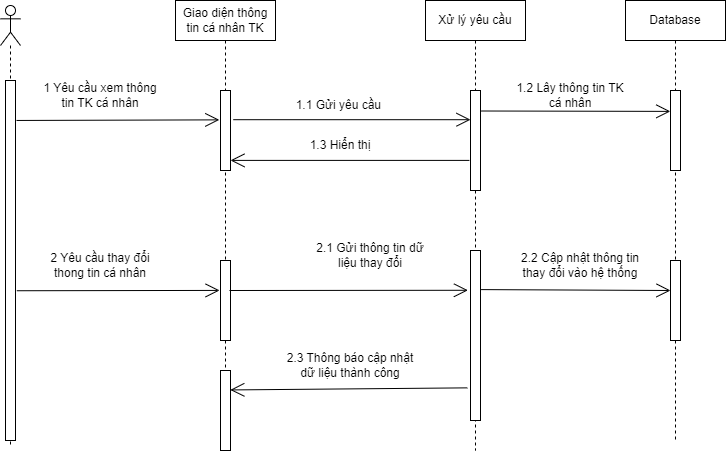

The diagram above was exported from draw.io. Its source (the exported page's mxGraphModel, read from the mxfile embedded in the PNG):
<mxGraphModel dx="1278" dy="521" grid="1" gridSize="10" guides="1" tooltips="1" connect="1" arrows="1" fold="1" page="1" pageScale="1" pageWidth="850" pageHeight="1100" math="0" shadow="0">
  <root>
    <mxCell id="0" />
    <mxCell id="1" parent="0" />
    <mxCell id="-uPCBjQyvXQQvpQWALCF-1" value="" style="shape=umlLifeline;participant=umlActor;perimeter=lifelinePerimeter;whiteSpace=wrap;html=1;container=1;collapsible=0;recursiveResize=0;verticalAlign=top;spacingTop=36;outlineConnect=0;" parent="1" vertex="1">
      <mxGeometry x="215" y="105" width="20" height="440" as="geometry" />
    </mxCell>
    <mxCell id="-uPCBjQyvXQQvpQWALCF-2" value="Giao diện thông tin cá nhân TK" style="shape=umlLifeline;perimeter=lifelinePerimeter;whiteSpace=wrap;html=1;container=1;collapsible=0;recursiveResize=0;outlineConnect=0;" parent="1" vertex="1">
      <mxGeometry x="390" y="100" width="100" height="450" as="geometry" />
    </mxCell>
    <mxCell id="x7kdHuvltTA4DeGlVC5c-1" value="" style="html=1;points=[];perimeter=orthogonalPerimeter;" parent="-uPCBjQyvXQQvpQWALCF-2" vertex="1">
      <mxGeometry x="45" y="90" width="10" height="80" as="geometry" />
    </mxCell>
    <mxCell id="x7kdHuvltTA4DeGlVC5c-3" value="" style="html=1;points=[];perimeter=orthogonalPerimeter;" parent="-uPCBjQyvXQQvpQWALCF-2" vertex="1">
      <mxGeometry x="45" y="260" width="10" height="80" as="geometry" />
    </mxCell>
    <mxCell id="x7kdHuvltTA4DeGlVC5c-11" value="" style="html=1;points=[];perimeter=orthogonalPerimeter;" parent="-uPCBjQyvXQQvpQWALCF-2" vertex="1">
      <mxGeometry x="45" y="370" width="10" height="80" as="geometry" />
    </mxCell>
    <mxCell id="-uPCBjQyvXQQvpQWALCF-3" value="Xử lý yêu cầu" style="shape=umlLifeline;perimeter=lifelinePerimeter;whiteSpace=wrap;html=1;container=1;collapsible=0;recursiveResize=0;outlineConnect=0;" parent="1" vertex="1">
      <mxGeometry x="640" y="100" width="100" height="450" as="geometry" />
    </mxCell>
    <mxCell id="x7kdHuvltTA4DeGlVC5c-2" value="" style="html=1;points=[];perimeter=orthogonalPerimeter;" parent="-uPCBjQyvXQQvpQWALCF-3" vertex="1">
      <mxGeometry x="45" y="90" width="10" height="100" as="geometry" />
    </mxCell>
    <mxCell id="x7kdHuvltTA4DeGlVC5c-4" value="" style="html=1;points=[];perimeter=orthogonalPerimeter;" parent="-uPCBjQyvXQQvpQWALCF-3" vertex="1">
      <mxGeometry x="45" y="250" width="10" height="170" as="geometry" />
    </mxCell>
    <mxCell id="-uPCBjQyvXQQvpQWALCF-4" value="" style="endArrow=open;endFill=1;endSize=12;html=1;rounded=0;exitX=1.1;exitY=0.111;exitDx=0;exitDy=0;exitPerimeter=0;entryX=-0.12;entryY=0.367;entryDx=0;entryDy=0;entryPerimeter=0;" parent="1" source="x7kdHuvltTA4DeGlVC5c-8" target="x7kdHuvltTA4DeGlVC5c-1" edge="1">
      <mxGeometry width="160" relative="1" as="geometry">
        <mxPoint x="240" y="220" as="sourcePoint" />
        <mxPoint x="400" y="220" as="targetPoint" />
      </mxGeometry>
    </mxCell>
    <mxCell id="-uPCBjQyvXQQvpQWALCF-5" value="1 Yêu cầu xem thông tin TK cá nhân" style="text;html=1;strokeColor=none;fillColor=none;align=center;verticalAlign=middle;whiteSpace=wrap;rounded=0;" parent="1" vertex="1">
      <mxGeometry x="250" y="180" width="130" height="30" as="geometry" />
    </mxCell>
    <mxCell id="-uPCBjQyvXQQvpQWALCF-6" value="Database" style="shape=umlLifeline;perimeter=lifelinePerimeter;whiteSpace=wrap;html=1;container=1;collapsible=0;recursiveResize=0;outlineConnect=0;" parent="1" vertex="1">
      <mxGeometry x="840" y="100" width="100" height="440" as="geometry" />
    </mxCell>
    <mxCell id="x7kdHuvltTA4DeGlVC5c-5" value="" style="html=1;points=[];perimeter=orthogonalPerimeter;" parent="-uPCBjQyvXQQvpQWALCF-6" vertex="1">
      <mxGeometry x="45" y="260" width="10" height="80" as="geometry" />
    </mxCell>
    <mxCell id="x7kdHuvltTA4DeGlVC5c-10" value="" style="html=1;points=[];perimeter=orthogonalPerimeter;" parent="-uPCBjQyvXQQvpQWALCF-6" vertex="1">
      <mxGeometry x="45" y="90" width="10" height="80" as="geometry" />
    </mxCell>
    <mxCell id="-uPCBjQyvXQQvpQWALCF-7" value="" style="endArrow=open;endFill=1;endSize=12;html=1;rounded=0;exitX=1.269;exitY=0.365;exitDx=0;exitDy=0;exitPerimeter=0;" parent="1" source="x7kdHuvltTA4DeGlVC5c-1" target="x7kdHuvltTA4DeGlVC5c-2" edge="1">
      <mxGeometry width="160" relative="1" as="geometry">
        <mxPoint x="490" y="220" as="sourcePoint" />
        <mxPoint x="650" y="220" as="targetPoint" />
      </mxGeometry>
    </mxCell>
    <mxCell id="-uPCBjQyvXQQvpQWALCF-8" value="1.1 Gửi yêu cầu&amp;nbsp;" style="text;html=1;strokeColor=none;fillColor=none;align=center;verticalAlign=middle;whiteSpace=wrap;rounded=0;" parent="1" vertex="1">
      <mxGeometry x="500" y="190" width="110" height="30" as="geometry" />
    </mxCell>
    <mxCell id="-uPCBjQyvXQQvpQWALCF-9" value="" style="endArrow=open;endFill=1;endSize=12;html=1;rounded=0;exitX=1.058;exitY=0.205;exitDx=0;exitDy=0;exitPerimeter=0;entryX=-0.017;entryY=0.261;entryDx=0;entryDy=0;entryPerimeter=0;" parent="1" source="x7kdHuvltTA4DeGlVC5c-2" target="x7kdHuvltTA4DeGlVC5c-10" edge="1">
      <mxGeometry width="160" relative="1" as="geometry">
        <mxPoint x="720" y="220" as="sourcePoint" />
        <mxPoint x="880" y="220" as="targetPoint" />
      </mxGeometry>
    </mxCell>
    <mxCell id="-uPCBjQyvXQQvpQWALCF-10" value="1.2 Lây thông tin TK cá nhân" style="text;html=1;strokeColor=none;fillColor=none;align=center;verticalAlign=middle;whiteSpace=wrap;rounded=0;" parent="1" vertex="1">
      <mxGeometry x="730" y="180" width="110" height="30" as="geometry" />
    </mxCell>
    <mxCell id="-uPCBjQyvXQQvpQWALCF-11" value="" style="endArrow=open;endFill=1;endSize=12;html=1;rounded=0;exitX=-0.107;exitY=0.699;exitDx=0;exitDy=0;exitPerimeter=0;" parent="1" source="x7kdHuvltTA4DeGlVC5c-2" target="x7kdHuvltTA4DeGlVC5c-1" edge="1">
      <mxGeometry width="160" relative="1" as="geometry">
        <mxPoint x="660" y="260" as="sourcePoint" />
        <mxPoint x="470" y="260" as="targetPoint" />
      </mxGeometry>
    </mxCell>
    <mxCell id="-uPCBjQyvXQQvpQWALCF-12" value="1.3 Hiển thị" style="text;html=1;strokeColor=none;fillColor=none;align=center;verticalAlign=middle;whiteSpace=wrap;rounded=0;" parent="1" vertex="1">
      <mxGeometry x="500" y="230" width="110" height="30" as="geometry" />
    </mxCell>
    <mxCell id="-uPCBjQyvXQQvpQWALCF-13" value="" style="endArrow=open;endFill=1;endSize=12;html=1;rounded=0;entryX=-0.092;entryY=0.374;entryDx=0;entryDy=0;entryPerimeter=0;exitX=1.132;exitY=0.584;exitDx=0;exitDy=0;exitPerimeter=0;" parent="1" source="x7kdHuvltTA4DeGlVC5c-8" target="x7kdHuvltTA4DeGlVC5c-3" edge="1">
      <mxGeometry width="160" relative="1" as="geometry">
        <mxPoint x="250" y="390" as="sourcePoint" />
        <mxPoint x="410" y="390" as="targetPoint" />
      </mxGeometry>
    </mxCell>
    <mxCell id="-uPCBjQyvXQQvpQWALCF-14" value="2 Yêu cầu thay đổi thong tin cá nhân" style="text;html=1;strokeColor=none;fillColor=none;align=center;verticalAlign=middle;whiteSpace=wrap;rounded=0;" parent="1" vertex="1">
      <mxGeometry x="260" y="350" width="110" height="30" as="geometry" />
    </mxCell>
    <mxCell id="-uPCBjQyvXQQvpQWALCF-15" value="" style="endArrow=open;endFill=1;endSize=12;html=1;rounded=0;entryX=-0.257;entryY=0.234;entryDx=0;entryDy=0;entryPerimeter=0;exitX=0.897;exitY=0.375;exitDx=0;exitDy=0;exitPerimeter=0;" parent="1" source="x7kdHuvltTA4DeGlVC5c-3" target="x7kdHuvltTA4DeGlVC5c-4" edge="1">
      <mxGeometry width="160" relative="1" as="geometry">
        <mxPoint x="490" y="390" as="sourcePoint" />
        <mxPoint x="640" y="390" as="targetPoint" />
      </mxGeometry>
    </mxCell>
    <mxCell id="-uPCBjQyvXQQvpQWALCF-16" value="2.1 Gửi thông tin dữ liệu thay đổi" style="text;html=1;strokeColor=none;fillColor=none;align=center;verticalAlign=middle;whiteSpace=wrap;rounded=0;" parent="1" vertex="1">
      <mxGeometry x="530" y="340" width="110" height="30" as="geometry" />
    </mxCell>
    <mxCell id="-uPCBjQyvXQQvpQWALCF-18" value="2.2 Cập nhật thông tin thay đổi vào hệ thống" style="text;html=1;strokeColor=none;fillColor=none;align=center;verticalAlign=middle;whiteSpace=wrap;rounded=0;" parent="1" vertex="1">
      <mxGeometry x="730" y="350" width="130" height="30" as="geometry" />
    </mxCell>
    <mxCell id="x7kdHuvltTA4DeGlVC5c-7" value="2.3 Thông báo cập nhật dữ liệu thành công" style="text;html=1;strokeColor=none;fillColor=none;align=center;verticalAlign=middle;whiteSpace=wrap;rounded=0;" parent="1" vertex="1">
      <mxGeometry x="500" y="450" width="130" height="30" as="geometry" />
    </mxCell>
    <mxCell id="x7kdHuvltTA4DeGlVC5c-6" value="" style="endArrow=open;endFill=1;endSize=12;html=1;rounded=0;entryX=0.983;entryY=0.243;entryDx=0;entryDy=0;entryPerimeter=0;exitX=-0.314;exitY=0.808;exitDx=0;exitDy=0;exitPerimeter=0;" parent="1" source="x7kdHuvltTA4DeGlVC5c-4" target="x7kdHuvltTA4DeGlVC5c-11" edge="1">
      <mxGeometry width="160" relative="1" as="geometry">
        <mxPoint x="685" y="489.43999999999994" as="sourcePoint" />
        <mxPoint x="480" y="490" as="targetPoint" />
      </mxGeometry>
    </mxCell>
    <mxCell id="x7kdHuvltTA4DeGlVC5c-8" value="" style="html=1;points=[];perimeter=orthogonalPerimeter;" parent="1" vertex="1">
      <mxGeometry x="220" y="180" width="10" height="360" as="geometry" />
    </mxCell>
    <mxCell id="-uPCBjQyvXQQvpQWALCF-17" value="" style="endArrow=open;endFill=1;endSize=12;html=1;rounded=0;exitX=1.057;exitY=0.23;exitDx=0;exitDy=0;exitPerimeter=0;entryX=0;entryY=0.375;entryDx=0;entryDy=0;entryPerimeter=0;" parent="1" source="x7kdHuvltTA4DeGlVC5c-4" target="x7kdHuvltTA4DeGlVC5c-5" edge="1">
      <mxGeometry width="160" relative="1" as="geometry">
        <mxPoint x="710" y="390" as="sourcePoint" />
        <mxPoint x="870" y="390" as="targetPoint" />
      </mxGeometry>
    </mxCell>
  </root>
</mxGraphModel>